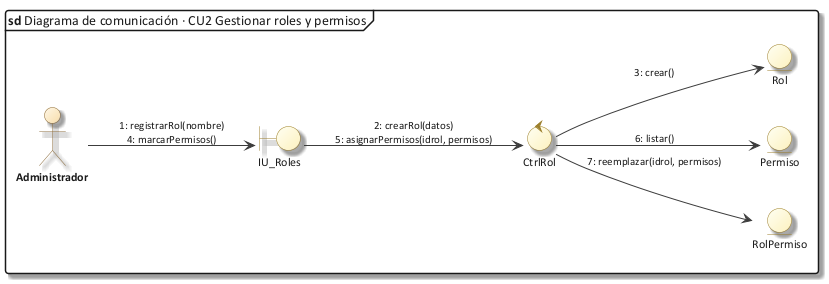

The diagram above was rendered by PlantUML. Its source (embedded in the PNG):
@startuml 30_com_cu02
!include C:/Users/Sergio Estaca Paco/Desktop/HeadSalud/Docs/diagramas/estilo_ea.iuml
mainframe **sd** Diagrama de comunicación · CU2 Gestionar roles y permisos
left to right direction
actor "Administrador" as A
boundary "IU_Roles" as IU
control "CtrlRol" as C
entity "Rol" as R
entity "Permiso" as P
entity "RolPermiso" as RP
A --> IU : "1: registrarRol(nombre)\n4: marcarPermisos()"
IU --> C : "2: crearRol(datos)\n5: asignarPermisos(idrol, permisos)"
C --> R : "3: crear()"
C --> P : "6: listar()"
C --> RP : "7: reemplazar(idrol, permisos)"
@enduml